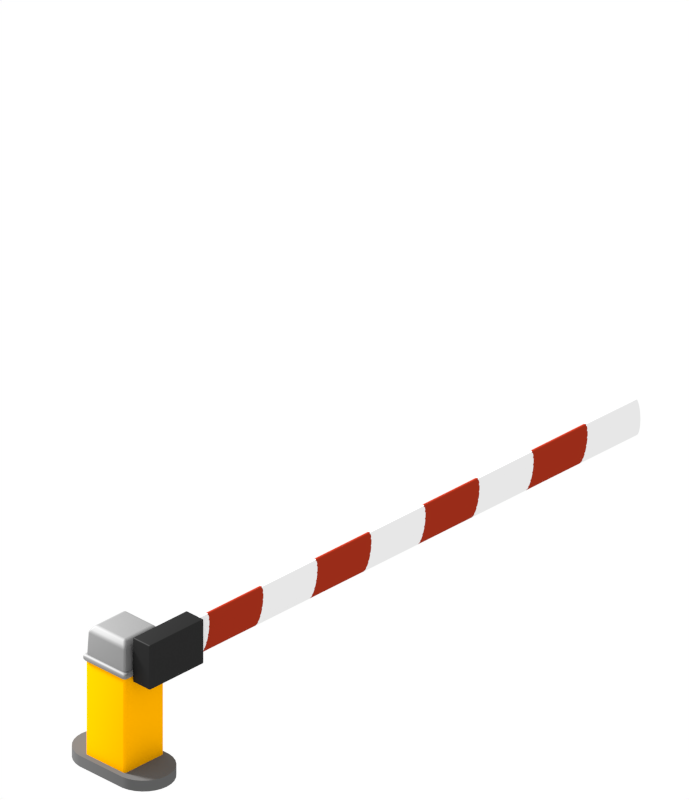 # Source: barrier.blend  (saved by Blender 2.79.0; exported with 4.5.12 LTS)
import bpy
from mathutils import Matrix  # noqa: F401  (used for matrix-valued properties, if any)

bpy.ops.wm.read_factory_settings(use_empty=True)
scene = bpy.context.scene
scene.name = 'Scene'

# ---- collections
col_collection_1 = bpy.data.collections.new('Collection 1'); scene.collection.children.link(col_collection_1)
col_collection_20 = bpy.data.collections.new('Collection 20'); scene.collection.children.link(col_collection_20)
col_collection_20.hide_render = True
col_collection_20.hide_viewport = True

# ---- materials (node trees are filled in below, after node groups)
mat_material_004 = bpy.data.materials.new('Material.004')
mat_material_004.alpha_threshold = 0.0
mat_material_004.roughness = 0.5
mat_material_002 = bpy.data.materials.new('Material.002')
mat_material_002.alpha_threshold = 0.0
mat_material_002.roughness = 0.5
mat_material_000 = bpy.data.materials.new('Material.000')
mat_material_000.alpha_threshold = 0.0
mat_material_000.diffuse_color = (0.3185, 0.02565, 0.009647, 1.0)
mat_material_000.roughness = 0.5
mat_material = bpy.data.materials.new('Material')
mat_material.alpha_threshold = 0.0
mat_material.roughness = 0.5
mat_material_005 = bpy.data.materials.new('Material.005')
mat_material_005.alpha_threshold = 0.0
mat_material_005.roughness = 0.5
mat_material_006 = bpy.data.materials.new('Material.006')
mat_material_006.alpha_threshold = 0.0
mat_material_006.roughness = 0.5

# ---- material node trees
mat_material_004.use_nodes = True; mat_material_004.node_tree.nodes.clear()
_N = mat_material_004.node_tree.nodes; _L = mat_material_004.node_tree.links
n0 = _N.new('ShaderNodeOutputMaterial'); n0.name = 'Material Output'; n0.location = (300, 300)
n1 = _N.new('ShaderNodeBsdfAnisotropic'); n1.name = 'Glossy BSDF'; n1.location = (10, 300)
n1.distribution = 'GGX'
n1.inputs[0].default_value = (0.0291, 0.0291, 0.0291, 1.0)
n1.inputs[1].default_value = 0.6455
_L.new(n1.outputs[0], n0.inputs[0])
n0.is_active_output = True
mat_material.use_nodes = True; mat_material.node_tree.nodes.clear()
_N = mat_material.node_tree.nodes; _L = mat_material.node_tree.links
n0 = _N.new('ShaderNodeOutputMaterial'); n0.name = 'Material Output'; n0.location = (300, 300)
n1 = _N.new('ShaderNodeBsdfDiffuse'); n1.name = 'Diffuse BSDF'; n1.location = (10, 300)
n1.inputs[0].default_value = (1.0, 0.4344, 0.0, 1.0)
_L.new(n1.outputs[0], n0.inputs[0])
n0.is_active_output = True
mat_material_005.use_nodes = True; mat_material_005.node_tree.nodes.clear()
_N = mat_material_005.node_tree.nodes; _L = mat_material_005.node_tree.links
n0 = _N.new('ShaderNodeOutputMaterial'); n0.name = 'Material Output'; n0.location = (300, 300)
n1 = _N.new('ShaderNodeBsdfAnisotropic'); n1.name = 'Glossy BSDF'; n1.location = (10, 300)
n1.distribution = 'GGX'
n1.inputs[0].default_value = (0.3424, 0.3424, 0.3424, 1.0)
n1.inputs[1].default_value = 0.7416
_L.new(n1.outputs[0], n0.inputs[0])
n0.is_active_output = True
mat_material_006.use_nodes = True; mat_material_006.node_tree.nodes.clear()
_N = mat_material_006.node_tree.nodes; _L = mat_material_006.node_tree.links
n0 = _N.new('ShaderNodeOutputMaterial'); n0.name = 'Material Output'; n0.location = (300, 300)
n1 = _N.new('ShaderNodeBsdfDiffuse'); n1.name = 'Diffuse BSDF'; n1.location = (10, 300)
n1.inputs[0].default_value = (0.1107, 0.1107, 0.1107, 1.0)
_L.new(n1.outputs[0], n0.inputs[0])
n0.is_active_output = True

# ---- world
world_world = bpy.data.worlds.new('World'); scene.world = world_world
world_world.use_nodes = True; world_world.node_tree.nodes.clear()
_N = world_world.node_tree.nodes; _L = world_world.node_tree.links
n0 = _N.new('ShaderNodeBackground'); n0.name = 'Background'; n0.location = (373, 315)
n1 = _N.new('ShaderNodeOutputWorld'); n1.name = 'World Output'; n1.location = (630, 300)
n2 = _N.new('ShaderNodeRGB'); n2.name = 'RGB'; n2.location = (146, 309)
n2.outputs[0].default_value = (1.0, 1.0, 1.0, 1.0)
_L.new(n0.outputs[0], n1.inputs[0])
_L.new(n2.outputs[0], n0.inputs[0])
n1.is_active_output = True
world_world.color = (0.307, 0.307, 0.307)
world_world.use_sun_shadow = False
world_world.sun_shadow_jitter_overblur = 0.0
world_world.cycles.sampling_method = 'NONE'
world_world.cycles.sample_map_resolution = 256

# ---- cameras
cam_camera = bpy.data.cameras.new('Camera')
cam_camera.type = 'ORTHO'
cam_camera.clip_start = 0.001
cam_camera.clip_end = 100.0
cam_camera.lens = 45.0
cam_camera.sensor_width = 32.0
cam_camera.sensor_height = 18.0
cam_camera.ortho_scale = 8.7
cam_camera.show_composition_thirds = True
cam_camera.dof.focus_distance = 0.0

# ---- lights
light_sun = bpy.data.lights.new('Sun', 'SUN')
light_sun.transmission_factor = 0.0
light_sun.angle = 0.1993
light_sun.energy = 7.3
light_sun.shadow_buffer_clip_start = 0.5
light_sun.shadow_soft_size = 0.1
light_sun.shadow_cascade_max_distance = 1000.0

# ---- meshes
me_cube_015 = bpy.data.meshes.new('Cube.015')
me_cube_015.from_pydata([(-1.0, -2.279, -2.091), (-1.0, -2.279, 2.091), (-1.0, 3.974, -2.091), (-1.0, 3.974, 2.091), (1.0, -2.279, -2.091), (1.0, -2.279, 2.091), (1.0, 3.974, -2.091), (1.0, 3.974, 2.091), (1.697e-06, 54.79, 0.5415), (1.697e-06, -1.33, 0.5415), (0.2072, 54.79, 0.5003), (0.2072, -1.33, 0.5003), (0.3829, 54.79, 0.3829), (0.3829, -1.33, 0.3829), (0.5003, 54.79, 0.2072), (0.5003, -1.33, 0.2072), (0.5415, 54.79, -3.575e-07), (0.5415, -1.33, -4.048e-07), (0.5003, 54.79, -0.2072), (0.5003, -1.33, -0.2072), (0.3829, 54.79, -0.3829), (0.3829, -1.33, -0.3829), (0.2072, 54.79, -0.5003), (0.2072, -1.33, -0.5003), (1.779e-06, 54.79, -0.5415), (1.779e-06, -1.33, -0.5415), (-0.2072, 54.79, -0.5003), (-0.2072, -1.33, -0.5003), (-0.3829, 54.79, -0.3829), (-0.3829, -1.33, -0.3829), (-0.5003, 54.79, -0.2072), (-0.5003, -1.33, -0.2072), (-0.5415, 54.79, -3.273e-07), (-0.5415, -1.33, -3.747e-07), (-0.5003, 54.79, 0.2072), (-0.5003, -1.33, 0.2072), (-0.3829, 54.79, 0.3829), (-0.3829, -1.33, 0.3829), (-0.2072, 54.79, 0.5003), (-0.2072, -1.33, 1.629), (1.697e-06, 54.79, 1.763), (0.2072, 54.79, 1.629), (0.2072, -1.33, 1.629), (1.697e-06, -1.33, 1.763), (0.3829, 54.79, 1.247), (0.3829, -1.33, 1.247), (0.5003, 54.79, 0.6747), (0.5003, -1.33, 0.6747), (0.5415, 54.79, -7.11e-08), (0.5415, -1.33, -2.252e-07), (0.5003, 54.79, -0.6747), (0.5003, -1.33, -0.6747), (0.3829, 54.79, -1.247), (0.3829, -1.33, -1.247), (0.2072, 54.79, -1.629), (0.2072, -1.33, -1.629), (1.779e-06, 54.79, -1.763), (1.779e-06, -1.33, -1.763), (-0.2072, 54.79, -1.629), (-0.2072, -1.33, -1.629), (-0.3829, 54.79, -1.247), (-0.3829, -1.33, -1.247), (-0.5003, 54.79, -0.6747), (-0.5003, -1.33, -0.6747), (-0.5415, 54.79, 2.699e-08), (-0.5415, -1.33, -1.271e-07), (-0.5003, 54.79, 0.6747), (-0.5003, -1.33, 0.6747), (-0.3829, 54.79, 1.247), (-0.3829, -1.33, 1.247), (-0.2072, 54.79, 1.629), (-0.2072, -1.33, 0.5003), (1.697e-06, 48.96, 1.753), (1.697e-06, 42.72, 1.753), (1.697e-06, 36.49, 1.753), (1.697e-06, 30.25, 1.753), (1.697e-06, 24.02, 1.753), (1.697e-06, 17.78, 1.753), (1.697e-06, 11.55, 1.753), (1.697e-06, 5.31, 1.753), (0.2072, 5.28, 1.62), (0.2072, 11.52, 1.62), (0.2072, 17.75, 1.62), (0.2072, 23.99, 1.62), (0.2072, 30.22, 1.62), (0.2072, 36.46, 1.62), (0.2072, 42.69, 1.62), (0.2072, 48.93, 1.62), (0.3829, 5.192, 1.24), (0.3829, 11.43, 1.24), (0.3829, 17.66, 1.24), (0.3829, 23.9, 1.24), (0.3829, 30.13, 1.24), (0.3829, 36.37, 1.24), (0.3829, 42.6, 1.24), (0.3829, 48.84, 1.24), (0.5003, 5.06, 0.6709), (0.5003, 11.3, 0.6709), (0.5003, 17.53, 0.6709), (0.5003, 23.77, 0.6709), (0.5003, 30.0, 0.6709), (0.5003, 36.24, 0.6709), (0.5003, 42.47, 0.6709), (0.5003, 48.71, 0.6709), (0.5415, 4.906, 8.783e-06), (0.5415, 11.14, 4.507e-06), (0.5415, 17.38, 4.504e-06), (0.5415, 23.61, 9.527e-07), (0.5415, 29.85, -2.121e-06), (0.5415, 36.08, -4.798e-06), (0.5415, 42.32, -4.804e-06), (0.5415, 48.55, -1.337e-05), (0.5003, 4.751, -0.6709), (0.5003, 10.99, -0.6709), (0.5003, 17.22, -0.6709), (0.5003, 23.46, -0.6709), (0.5003, 29.69, -0.6709), (0.5003, 35.93, -0.6709), (0.5003, 42.16, -0.6709), (0.5003, 48.4, -0.6709), (0.3829, 4.619, -1.24), (0.3829, 10.85, -1.24), (0.3829, 17.09, -1.24), (0.3829, 23.33, -1.24), (0.3829, 29.56, -1.24), (0.3829, 35.8, -1.24), (0.3829, 42.03, -1.24), (0.3829, 48.27, -1.24), (0.2072, 4.531, -1.62), (0.2072, 10.77, -1.62), (0.2072, 17.0, -1.62), (0.2072, 23.24, -1.62), (0.2072, 29.47, -1.62), (0.2072, 35.71, -1.62), (0.2072, 41.94, -1.62), (0.2072, 48.18, -1.62), (1.779e-06, 4.501, -1.753), (1.779e-06, 10.74, -1.753), (1.779e-06, 16.97, -1.753), (1.779e-06, 23.21, -1.753), (1.779e-06, 29.44, -1.753), (1.779e-06, 35.68, -1.753), (1.779e-06, 41.91, -1.753), (1.779e-06, 48.15, -1.753), (-0.2072, 4.531, -1.62), (-0.2072, 10.77, -1.62), (-0.2072, 17.0, -1.62), (-0.2072, 23.24, -1.62), (-0.2072, 29.47, -1.62), (-0.2072, 35.71, -1.62), (-0.2072, 41.94, -1.62), (-0.2072, 48.18, -1.62), (-0.3829, 4.619, -1.24), (-0.3829, 10.85, -1.24), (-0.3829, 17.09, -1.24), (-0.3829, 23.33, -1.24), (-0.3829, 29.56, -1.24), (-0.3829, 35.8, -1.24), (-0.3829, 42.03, -1.24), (-0.3829, 48.27, -1.24), (-0.5003, 4.751, -0.6709), (-0.5003, 10.99, -0.6709), (-0.5003, 17.22, -0.6709), (-0.5003, 23.46, -0.6709), (-0.5003, 29.69, -0.6709), (-0.5003, 35.93, -0.6709), (-0.5003, 42.16, -0.6709), (-0.5003, 48.4, -0.6709), (-0.5415, 4.906, 8.88e-06), (-0.5415, 11.14, 4.604e-06), (-0.5415, 17.38, 4.602e-06), (-0.5415, 23.61, 1.05e-06), (-0.5415, 29.85, -2.024e-06), (-0.5415, 36.08, -4.701e-06), (-0.5415, 42.32, -4.706e-06), (-0.5415, 48.55, -1.328e-05), (-0.5003, 5.06, 0.6709), (-0.5003, 11.3, 0.6709), (-0.5003, 17.53, 0.6709), (-0.5003, 23.77, 0.6709), (-0.5003, 30.0, 0.6709), (-0.5003, 36.24, 0.6709), (-0.5003, 42.47, 0.6709), (-0.5003, 48.71, 0.6709), (-0.3829, 5.192, 1.24), (-0.3829, 11.43, 1.24), (-0.3829, 17.66, 1.24), (-0.3829, 23.9, 1.24), (-0.3829, 30.13, 1.24), (-0.3829, 36.37, 1.24), (-0.3829, 42.6, 1.24), (-0.3829, 48.84, 1.24), (-0.2072, 5.28, 1.62), (-0.2072, 11.52, 1.62), (-0.2072, 17.75, 1.62), (-0.2072, 23.99, 1.62), (-0.2072, 30.22, 1.62), (-0.2072, 36.46, 1.62), (-0.2072, 42.69, 1.62), (-0.2072, 48.93, 1.62)], [], [(0, 1, 3, 2), (2, 3, 7, 6), (6, 7, 5, 4), (4, 5, 1, 0), (2, 6, 4, 0), (7, 3, 1, 5), (79, 43, 42, 80), (80, 42, 45, 88), (88, 45, 47, 96), (96, 47, 49, 104), (104, 49, 51, 112), (112, 51, 53, 120), (120, 53, 55, 128), (128, 55, 57, 136), (136, 57, 59, 144), (144, 59, 61, 152), (152, 61, 63, 160), (160, 63, 65, 168), (168, 65, 67, 176), (176, 67, 69, 184), (11, 9, 71, 37, 35, 33, 31, 29, 27, 25, 23, 21, 19, 17, 15, 13), (184, 69, 39, 192), (192, 39, 43, 79), (8, 10, 12, 14, 16, 18, 20, 22, 24, 26, 28, 30, 32, 34, 36, 38), (70, 199, 72, 40), (199, 198, 73, 72), (198, 197, 74, 73), (197, 196, 75, 74), (196, 195, 76, 75), (195, 194, 77, 76), (194, 193, 78, 77), (193, 192, 79, 78), (68, 191, 199, 70), (191, 190, 198, 199), (190, 189, 197, 198), (189, 188, 196, 197), (188, 187, 195, 196), (187, 186, 194, 195), (186, 185, 193, 194), (185, 184, 192, 193), (66, 183, 191, 68), (183, 182, 190, 191), (182, 181, 189, 190), (181, 180, 188, 189), (180, 179, 187, 188), (179, 178, 186, 187), (178, 177, 185, 186), (177, 176, 184, 185), (64, 175, 183, 66), (175, 174, 182, 183), (174, 173, 181, 182), (173, 172, 180, 181), (172, 171, 179, 180), (171, 170, 178, 179), (170, 169, 177, 178), (169, 168, 176, 177), (62, 167, 175, 64), (167, 166, 174, 175), (166, 165, 173, 174), (165, 164, 172, 173), (164, 163, 171, 172), (163, 162, 170, 171), (162, 161, 169, 170), (161, 160, 168, 169), (60, 159, 167, 62), (159, 158, 166, 167), (158, 157, 165, 166), (157, 156, 164, 165), (156, 155, 163, 164), (155, 154, 162, 163), (154, 153, 161, 162), (153, 152, 160, 161), (58, 151, 159, 60), (151, 150, 158, 159), (150, 149, 157, 158), (149, 148, 156, 157), (148, 147, 155, 156), (147, 146, 154, 155), (146, 145, 153, 154), (145, 144, 152, 153), (56, 143, 151, 58), (143, 142, 150, 151), (142, 141, 149, 150), (141, 140, 148, 149), (140, 139, 147, 148), (139, 138, 146, 147), (138, 137, 145, 146), (137, 136, 144, 145), (54, 135, 143, 56), (135, 134, 142, 143), (134, 133, 141, 142), (133, 132, 140, 141), (132, 131, 139, 140), (131, 130, 138, 139), (130, 129, 137, 138), (129, 128, 136, 137), (52, 127, 135, 54), (127, 126, 134, 135), (126, 125, 133, 134), (125, 124, 132, 133), (124, 123, 131, 132), (123, 122, 130, 131), (122, 121, 129, 130), (121, 120, 128, 129), (50, 119, 127, 52), (119, 118, 126, 127), (118, 117, 125, 126), (117, 116, 124, 125), (116, 115, 123, 124), (115, 114, 122, 123), (114, 113, 121, 122), (113, 112, 120, 121), (48, 111, 119, 50), (111, 110, 118, 119), (110, 109, 117, 118), (109, 108, 116, 117), (108, 107, 115, 116), (107, 106, 114, 115), (106, 105, 113, 114), (105, 104, 112, 113), (46, 103, 111, 48), (103, 102, 110, 111), (102, 101, 109, 110), (101, 100, 108, 109), (100, 99, 107, 108), (99, 98, 106, 107), (98, 97, 105, 106), (97, 96, 104, 105), (44, 95, 103, 46), (95, 94, 102, 103), (94, 93, 101, 102), (93, 92, 100, 101), (92, 91, 99, 100), (91, 90, 98, 99), (90, 89, 97, 98), (89, 88, 96, 97), (41, 87, 95, 44), (87, 86, 94, 95), (86, 85, 93, 94), (85, 84, 92, 93), (84, 83, 91, 92), (83, 82, 90, 91), (82, 81, 89, 90), (81, 80, 88, 89), (40, 72, 87, 41), (72, 73, 86, 87), (73, 74, 85, 86), (74, 75, 84, 85), (75, 76, 83, 84), (76, 77, 82, 83), (77, 78, 81, 82), (78, 79, 80, 81)])
me_cube_015.polygons.foreach_set('use_smooth', [True] * 152)
me_cube_015.polygons.foreach_set('material_index', [0, 0, 0, 0, 0, 0, 1, 1, 1, 1, 1, 1, 1, 1, 1, 1, 1, 1, 1, 1, 1, 1, 1, 1, 1, 2, 1, 2, 1, 2, 1, 2, 1, 2, 1, 2, 1, 2, 1, 2, 1, 2, 1, 2, 1, 2, 1, 2, 1, 2, 1, 2, 1, 2, 1, 2, 1, 2, 1, 2, 1, 2, 1, 2, 1, 2, 1, 2, 1, 2, 1, 2, 1, 2, 1, 2, 1, 2, 1, 2, 1, 2, 1, 2, 1, 2, 1, 2, 1, 2, 1, 2, 1, 2, 1, 2, 1, 2, 1, 2, 1, 2, 1, 2, 1, 2, 1, 2, 1, 2, 1, 2, 1, 2, 1, 2, 1, 2, 1, 2, 1, 2, 1, 2, 1, 2, 1, 2, 1, 2, 1, 2, 1, 2, 1, 2, 1, 2, 1, 2, 1, 2, 1, 2, 1, 2, 1, 2, 1, 2, 1, 2])
me_cube_015.materials.append(mat_material_004)
me_cube_015.materials.append(mat_material_002)
me_cube_015.materials.append(mat_material_000)
me_cube_015.materials.append(None)
me_cube_015.use_remesh_preserve_volume = False
me_cube_015.use_remesh_preserve_attributes = False
me_cube_015.use_mirror_vertex_groups = False
me_cube_015.update()
me_cube_014 = bpy.data.meshes.new('Cube.014')
me_cube_014.from_pydata([(-1.0, -1.0, -4.796), (-1.0, -1.0, -0.7196), (-1.0, 1.0, -4.796), (-1.0, 1.0, -0.7196), (1.0, -1.0, -4.796), (1.0, -1.0, -0.7196), (1.0, 1.0, -4.796), (1.0, 1.0, -0.7196), (-1.089, -1.089, -0.7196), (-1.089, 1.089, -0.7196), (1.089, 1.089, -0.7196), (1.089, -1.089, -0.7196), (-1.089, -1.089, -0.4542), (-1.089, 1.089, -0.4542), (1.089, 1.089, -0.4542), (1.089, -1.089, -0.4542), (-0.9873, -0.9873, -0.4542), (-0.9873, 0.9873, -0.4542), (0.9873, 0.9873, -0.4542), (0.9873, -0.9873, -0.4542), (-0.9465, -0.9465, 0.5304), (-0.9465, 0.9465, 0.5304), (0.9465, 0.9465, 0.5304), (0.9465, -0.9465, 0.5304), (-0.7507, -0.7507, 0.7466), (-0.7507, 0.7507, 0.7466), (0.7507, 0.7507, 0.7466), (0.7507, -0.7507, 0.7466), (-1.0, -1.0, -0.7196), (-1.0, 1.0, -0.7196), (1.0, 1.0, -0.7196), (1.0, -1.0, -0.7196), (-0.9873, -0.9873, -0.4542), (-0.9873, 0.9873, -0.4542), (0.9873, 0.9873, -0.4542), (0.9873, -0.9873, -0.4542)], [], [(0, 28, 29, 2), (2, 29, 30, 6), (6, 30, 31, 4), (4, 31, 28, 0), (2, 6, 4, 0), (7, 3, 9, 10), (11, 10, 14, 15), (5, 7, 10, 11), (3, 1, 8, 9), (1, 5, 11, 8), (12, 15, 19, 32), (9, 8, 12, 13), (8, 11, 15, 12), (10, 9, 13, 14), (35, 18, 22, 23), (14, 13, 33, 34), (15, 14, 34, 19), (13, 12, 32, 33), (20, 23, 27, 24), (17, 16, 20, 21), (16, 35, 23, 20), (18, 17, 21, 22), (26, 25, 24, 27), (22, 21, 25, 26), (23, 22, 26, 27), (21, 20, 24, 25)])
me_cube_014.polygons.foreach_set('use_smooth', [True] * 26)
me_cube_014.polygons.foreach_set('material_index', [0, 0, 0, 0, 0, 1, 1, 1, 1, 1, 1, 1, 1, 1, 1, 1, 1, 1, 1, 1, 1, 1, 1, 1, 1, 1])
me_cube_014.materials.append(mat_material)
me_cube_014.materials.append(mat_material_005)
me_cube_014.use_remesh_preserve_volume = False
me_cube_014.use_remesh_preserve_attributes = False
me_cube_014.use_mirror_vertex_groups = False
me_cube_014.update()
me_cylinder_005 = bpy.data.meshes.new('Cylinder.005')
me_cylinder_005.from_pydata([(-1.0, 5.96e-08, -0.1892), (-1.0, 5.96e-08, 0.1892), (-0.9781, 0.2079, -0.1892), (-0.9781, 0.2079, 0.1892), (-0.9135, 0.4067, -0.1892), (-0.9135, 0.4067, 0.1892), (-0.809, 0.5878, -0.1892), (-0.809, 0.5878, 0.1892), (-0.6691, 0.7431, -0.1892), (-0.6691, 0.7431, 0.1892), (-0.5, 0.866, -0.1892), (-0.5, 0.866, 0.1892), (-0.309, 0.9511, -0.1892), (-0.309, 0.9511, 0.1892), (-0.1045, 0.9945, -0.1892), (-0.1045, 0.9945, 0.1892), (1.75, 0.9945, -0.1892), (1.75, 0.9945, 0.1892), (1.955, 0.9511, -0.1892), (1.955, 0.9511, 0.1892), (2.146, 0.866, -0.1892), (2.146, 0.866, 0.1892), (2.315, 0.7431, -0.1892), (2.315, 0.7431, 0.1892), (2.455, 0.5878, -0.1892), (2.455, 0.5878, 0.1892), (2.559, 0.4067, -0.1892), (2.559, 0.4067, 0.1892), (2.624, 0.2079, -0.1892), (2.624, 0.2079, 0.1892), (2.646, 0.0, -0.1892), (2.646, 0.0, 0.1892), (2.624, -0.2079, -0.1892), (2.624, -0.2079, 0.1892), (2.559, -0.4067, -0.1892), (2.559, -0.4067, 0.1892), (2.455, -0.5878, -0.1892), (2.455, -0.5878, 0.1892), (2.315, -0.7431, -0.1892), (2.315, -0.7431, 0.1892), (2.146, -0.866, -0.1892), (2.146, -0.866, 0.1892), (1.955, -0.9511, -0.1892), (1.955, -0.9511, 0.1892), (1.75, -0.9945, -0.1892), (1.75, -0.9945, 0.1892), (-0.1045, -0.9945, -0.1892), (-0.1045, -0.9945, 0.1892), (-0.309, -0.9511, -0.1892), (-0.309, -0.9511, 0.1892), (-0.5, -0.866, -0.1892), (-0.5, -0.866, 0.1892), (-0.6691, -0.7431, -0.1892), (-0.6691, -0.7431, 0.1892), (-0.809, -0.5878, -0.1892), (-0.809, -0.5878, 0.1892), (-0.9135, -0.4067, -0.1892), (-0.9135, -0.4067, 0.1892), (-0.9781, -0.2079, -0.1892), (-0.9781, -0.2079, 0.1892), (-1.0, 5.96e-08, -0.1892), (-0.9781, 0.2079, -0.1892), (-0.9781, 0.2079, 0.1892), (-1.0, 5.96e-08, 0.1892), (-0.9135, 0.4067, -0.1892), (-0.9135, 0.4067, 0.1892), (-0.809, 0.5878, -0.1892), (-0.809, 0.5878, 0.1892), (-0.6691, 0.7431, -0.1892), (-0.6691, 0.7431, 0.1892), (-0.5, 0.866, -0.1892), (-0.5, 0.866, 0.1892), (-0.309, 0.9511, -0.1892), (-0.309, 0.9511, 0.1892), (-0.1045, 0.9945, -0.1892), (-0.1045, 0.9945, 0.1892), (1.75, 0.9945, -0.1892), (1.75, 0.9945, 0.1892), (1.955, 0.9511, -0.1892), (1.955, 0.9511, 0.1892), (2.146, 0.866, -0.1892), (2.146, 0.866, 0.1892), (2.315, 0.7431, -0.1892), (2.315, 0.7431, 0.1892), (2.455, 0.5878, -0.1892), (2.455, 0.5878, 0.1892), (2.559, 0.4067, -0.1892), (2.559, 0.4067, 0.1892), (2.624, 0.2079, -0.1892), (2.624, 0.2079, 0.1892), (2.646, 0.0, -0.1892), (2.646, 0.0, 0.1892), (2.624, -0.2079, -0.1892), (2.624, -0.2079, 0.1892), (2.559, -0.4067, -0.1892), (2.559, -0.4067, 0.1892), (2.455, -0.5878, -0.1892), (2.455, -0.5878, 0.1892), (2.315, -0.7431, -0.1892), (2.315, -0.7431, 0.1892), (2.146, -0.866, -0.1892), (2.146, -0.866, 0.1892), (1.955, -0.9511, -0.1892), (1.955, -0.9511, 0.1892), (1.75, -0.9945, -0.1892), (1.75, -0.9945, 0.1892), (-0.1045, -0.9945, -0.1892), (-0.1045, -0.9945, 0.1892), (-0.309, -0.9511, -0.1892), (-0.309, -0.9511, 0.1892), (-0.5, -0.866, -0.1892), (-0.5, -0.866, 0.1892), (-0.6691, -0.7431, -0.1892), (-0.6691, -0.7431, 0.1892), (-0.809, -0.5878, -0.1892), (-0.809, -0.5878, 0.1892), (-0.9135, -0.4067, -0.1892), (-0.9135, -0.4067, 0.1892), (-0.9781, -0.2079, -0.1892), (-0.9781, -0.2079, 0.1892)], [], [(60, 63, 62, 61), (61, 62, 65, 64), (64, 65, 67, 66), (66, 67, 69, 68), (68, 69, 71, 70), (70, 71, 73, 72), (72, 73, 75, 74), (74, 75, 77, 76), (76, 77, 79, 78), (78, 79, 81, 80), (80, 81, 83, 82), (82, 83, 85, 84), (84, 85, 87, 86), (86, 87, 89, 88), (88, 89, 91, 90), (90, 91, 93, 92), (92, 93, 95, 94), (94, 95, 97, 96), (96, 97, 99, 98), (98, 99, 101, 100), (100, 101, 103, 102), (102, 103, 105, 104), (104, 105, 107, 106), (106, 107, 109, 108), (108, 109, 111, 110), (110, 111, 113, 112), (112, 113, 115, 114), (114, 115, 117, 116), (3, 1, 119, 57, 55, 53, 51, 49, 47, 45, 43, 41, 39, 37, 35, 33, 31, 29, 27, 25, 23, 21, 19, 17, 15, 13, 11, 9, 7, 5), (116, 117, 59, 118), (118, 59, 63, 60), (0, 2, 4, 6, 8, 10, 12, 14, 16, 18, 20, 22, 24, 26, 28, 30, 32, 34, 36, 38, 40, 42, 44, 46, 48, 50, 52, 54, 56, 58)])
me_cylinder_005.polygons.foreach_set('use_smooth', [True] * 32)
me_cylinder_005.materials.append(mat_material_006)
me_cylinder_005.use_remesh_preserve_volume = False
me_cylinder_005.use_remesh_preserve_attributes = False
me_cylinder_005.use_mirror_vertex_groups = False
me_cylinder_005.update()

# ---- curves / text
cu_beziercircle_009 = bpy.data.curves.new('BezierCircle.009', 'CURVE')
cu_beziercircle_009.dimensions = '3D'
_sp = cu_beziercircle_009.splines.new('BEZIER'); _sp.bezier_points.add(3)
_sp.bezier_points.foreach_set('co', [-0.0324, 0.9895, 0.0, 0.9895, 0.0324, 0.0, 0.0324, -0.9895, 0.0, -0.9895, -0.0324, 0.0])
_sp.bezier_points.foreach_set('handle_left', [-0.8703, 1.468, 0.0, 1.468, 0.8703, 0.0, 0.8703, -1.468, 0.0, -1.468, -0.8703, 0.0])
_sp.bezier_points.foreach_set('handle_right', [0.8055, 0.5109, 0.0, 0.5109, -0.8055, 0.0, -0.8055, -0.5109, 0.0, -0.5109, 0.8055, 0.0])
for _p, _l, _r in zip(_sp.bezier_points, ['ALIGNED', 'ALIGNED', 'ALIGNED', 'ALIGNED'], ['ALIGNED', 'ALIGNED', 'ALIGNED', 'ALIGNED']): _p.handle_left_type = _l; _p.handle_right_type = _r
_sp.order_u = 0
_sp.order_v = 0
_sp.resolution_u = 6
_sp.use_cyclic_u = True
cu_beziercircle_009.use_path = True
cu_beziercircle_009.use_path_clamp = True
cu_beziercircle_009.bevel_resolution = 0
cu_beziercircle_009.resolution_u = 6
cu_beziercircle_009.fill_mode = 'HALF'
cu_beziercircle_008 = bpy.data.curves.new('BezierCircle.008', 'CURVE')
cu_beziercircle_008.dimensions = '3D'
_sp = cu_beziercircle_008.splines.new('BEZIER'); _sp.bezier_points.add(3)
_sp.bezier_points.foreach_set('co', [-0.8097, 0.5697, 0.0, 0.5697, 0.8097, 0.0, 0.8097, -0.5697, 0.0, -0.5697, -0.8097, 0.0])
_sp.bezier_points.foreach_set('handle_left', [-1.696, 0.1886, 0.0, 0.1886, 1.696, 0.0, 1.696, -0.1886, 0.0, -0.1886, -1.696, 0.0])
_sp.bezier_points.foreach_set('handle_right', [0.07683, 0.9508, 0.0, 0.9508, -0.07683, 0.0, -0.07683, -0.9508, 0.0, -0.9508, 0.07683, 0.0])
for _p, _l, _r in zip(_sp.bezier_points, ['ALIGNED', 'ALIGNED', 'ALIGNED', 'ALIGNED'], ['ALIGNED', 'ALIGNED', 'ALIGNED', 'ALIGNED']): _p.handle_left_type = _l; _p.handle_right_type = _r
_sp.order_u = 0
_sp.order_v = 0
_sp.resolution_u = 6
_sp.use_cyclic_u = True
cu_beziercircle_008.use_path = True
cu_beziercircle_008.use_path_clamp = True
cu_beziercircle_008.bevel_resolution = 0
cu_beziercircle_008.resolution_u = 6
cu_beziercircle_008.fill_mode = 'HALF'
cu_beziercircle_007 = bpy.data.curves.new('BezierCircle.007', 'CURVE')
cu_beziercircle_007.dimensions = '3D'
_sp = cu_beziercircle_007.splines.new('BEZIER'); _sp.bezier_points.add(3)
_sp.bezier_points.foreach_set('co', [-0.7762, 0.5461, 0.0, 0.5461, 0.7762, 0.0, 0.7762, -0.5461, 0.0, -0.5461, -0.7762, 0.0])
_sp.bezier_points.foreach_set('handle_left', [-1.626, 0.1808, 0.0, 0.1808, 1.626, 0.0, 1.626, -0.1808, 0.0, -0.1808, -1.626, 0.0])
_sp.bezier_points.foreach_set('handle_right', [0.07365, 0.9115, 0.0, 0.9115, -0.07365, 0.0, -0.07365, -0.9115, 0.0, -0.9115, 0.07365, 0.0])
for _p, _l, _r in zip(_sp.bezier_points, ['ALIGNED', 'ALIGNED', 'ALIGNED', 'ALIGNED'], ['ALIGNED', 'ALIGNED', 'ALIGNED', 'ALIGNED']): _p.handle_left_type = _l; _p.handle_right_type = _r
_sp.order_u = 0
_sp.order_v = 0
_sp.resolution_u = 6
_sp.use_cyclic_u = True
cu_beziercircle_007.use_path = True
cu_beziercircle_007.use_path_clamp = True
cu_beziercircle_007.bevel_resolution = 0
cu_beziercircle_007.resolution_u = 6
cu_beziercircle_007.fill_mode = 'HALF'
cu_beziercircle_006 = bpy.data.curves.new('BezierCircle.006', 'CURVE')
cu_beziercircle_006.dimensions = '3D'
_sp = cu_beziercircle_006.splines.new('BEZIER'); _sp.bezier_points.add(3)
_sp.bezier_points.foreach_set('co', [-0.9404, 0.1279, 0.0, 0.1279, 0.9404, 0.0, 0.9404, -0.1279, 0.0, -0.1279, -0.9404, 0.0])
_sp.bezier_points.foreach_set('handle_left', [-1.527, -0.5874, 0.0, -0.5874, 1.527, 0.0, 1.527, 0.5874, 0.0, 0.5874, -1.527, 0.0])
_sp.bezier_points.foreach_set('handle_right', [-0.3539, 0.8432, 0.0, 0.8432, 0.3539, 0.0, 0.3539, -0.8432, 0.0, -0.8432, -0.3539, 0.0])
for _p, _l, _r in zip(_sp.bezier_points, ['ALIGNED', 'ALIGNED', 'ALIGNED', 'ALIGNED'], ['ALIGNED', 'ALIGNED', 'ALIGNED', 'ALIGNED']): _p.handle_left_type = _l; _p.handle_right_type = _r
_sp.order_u = 0
_sp.order_v = 0
_sp.resolution_u = 6
_sp.use_cyclic_u = True
cu_beziercircle_006.use_path = True
cu_beziercircle_006.use_path_clamp = True
cu_beziercircle_006.bevel_resolution = 0
cu_beziercircle_006.resolution_u = 6
cu_beziercircle_006.fill_mode = 'HALF'
cu_beziercircle_005 = bpy.data.curves.new('BezierCircle.005', 'CURVE')
cu_beziercircle_005.dimensions = '3D'
_sp = cu_beziercircle_005.splines.new('BEZIER'); _sp.bezier_points.add(3)
_sp.bezier_points.foreach_set('co', [-0.4829, -0.2791, 0.0, -0.2791, 0.4829, 0.0, 0.4829, 0.2791, 0.0, 0.2791, -0.4829, 0.0])
_sp.bezier_points.foreach_set('handle_left', [-0.4926, -0.5869, 0.0, -0.5869, 0.4926, 0.0, 0.4926, 0.5869, 0.0, 0.5869, -0.4926, 0.0])
_sp.bezier_points.foreach_set('handle_right', [-0.4732, 0.02873, 0.0, 0.02873, 0.4732, 0.0, 0.4732, -0.02873, 0.0, -0.02873, -0.4732, 0.0])
for _p, _l, _r in zip(_sp.bezier_points, ['ALIGNED', 'ALIGNED', 'ALIGNED', 'ALIGNED'], ['ALIGNED', 'ALIGNED', 'ALIGNED', 'ALIGNED']): _p.handle_left_type = _l; _p.handle_right_type = _r
_sp.order_u = 0
_sp.order_v = 0
_sp.resolution_u = 6
_sp.use_cyclic_u = True
cu_beziercircle_005.use_path = True
cu_beziercircle_005.use_path_clamp = True
cu_beziercircle_005.bevel_resolution = 0
cu_beziercircle_005.resolution_u = 6
cu_beziercircle_005.fill_mode = 'HALF'
cu_beziercircle_004 = bpy.data.curves.new('BezierCircle.004', 'CURVE')
cu_beziercircle_004.dimensions = '3D'
_sp = cu_beziercircle_004.splines.new('BEZIER'); _sp.bezier_points.add(3)
_sp.bezier_points.foreach_set('co', [-0.9079, -0.2767, 0.0, -0.2767, 0.9079, 0.0, 0.9079, 0.2767, 0.0, 0.2767, -0.9079, 0.0])
_sp.bezier_points.foreach_set('handle_left', [-1.142, -1.172, 0.0, -1.172, 1.142, 0.0, 1.142, 1.172, 0.0, 1.172, -1.142, 0.0])
_sp.bezier_points.foreach_set('handle_right', [-0.6738, 0.6183, 0.0, 0.6183, 0.6738, 0.0, 0.6738, -0.6183, 0.0, -0.6183, -0.6738, 0.0])
for _p, _l, _r in zip(_sp.bezier_points, ['ALIGNED', 'ALIGNED', 'ALIGNED', 'ALIGNED'], ['ALIGNED', 'ALIGNED', 'ALIGNED', 'ALIGNED']): _p.handle_left_type = _l; _p.handle_right_type = _r
_sp.order_u = 0
_sp.order_v = 0
_sp.resolution_u = 6
_sp.use_cyclic_u = True
cu_beziercircle_004.use_path = True
cu_beziercircle_004.use_path_clamp = True
cu_beziercircle_004.bevel_resolution = 0
cu_beziercircle_004.resolution_u = 6
cu_beziercircle_004.fill_mode = 'HALF'
cu_beziercircle_003 = bpy.data.curves.new('BezierCircle.003', 'CURVE')
cu_beziercircle_003.dimensions = '3D'
_sp = cu_beziercircle_003.splines.new('BEZIER'); _sp.bezier_points.add(3)
_sp.bezier_points.foreach_set('co', [-0.7388, -0.6739, 0.0, -0.6739, 0.7388, 0.0, 0.7388, 0.6739, 0.0, 0.6739, -0.7388, 0.0])
_sp.bezier_points.foreach_set('handle_left', [-0.5567, -1.631, 0.0, -1.631, 0.5567, 0.0, 0.5567, 1.631, 0.0, 1.631, -0.5567, 0.0])
_sp.bezier_points.foreach_set('handle_right', [-0.9208, 0.2836, 0.0, 0.2836, 0.9208, 0.0, 0.9208, -0.2836, 0.0, -0.2836, -0.9208, 0.0])
for _p, _l, _r in zip(_sp.bezier_points, ['ALIGNED', 'ALIGNED', 'ALIGNED', 'ALIGNED'], ['ALIGNED', 'ALIGNED', 'ALIGNED', 'ALIGNED']): _p.handle_left_type = _l; _p.handle_right_type = _r
_sp.order_u = 0
_sp.order_v = 0
_sp.resolution_u = 6
_sp.use_cyclic_u = True
cu_beziercircle_003.use_path = True
cu_beziercircle_003.use_path_clamp = True
cu_beziercircle_003.bevel_resolution = 0
cu_beziercircle_003.resolution_u = 6
cu_beziercircle_003.fill_mode = 'HALF'
cu_beziercircle_002 = bpy.data.curves.new('BezierCircle.002', 'CURVE')
cu_beziercircle_002.dimensions = '3D'
_sp = cu_beziercircle_002.splines.new('BEZIER'); _sp.bezier_points.add(3)
_sp.bezier_points.foreach_set('co', [-0.7699, 0.6381, 0.0, 0.6381, 0.7699, 0.0, 0.7699, -0.6381, 0.0, -0.6381, -0.7699, 0.0])
_sp.bezier_points.foreach_set('handle_left', [-1.293, 0.4628, 0.0, 0.4628, 1.293, 0.0, 1.293, -0.4628, 0.0, -0.4628, -1.293, 0.0])
_sp.bezier_points.foreach_set('handle_right', [-0.2464, 0.8135, 0.0, 0.8135, 0.2464, 0.0, 0.2464, -0.8135, 0.0, -0.8135, -0.2464, 0.0])
for _p, _l, _r in zip(_sp.bezier_points, ['ALIGNED', 'ALIGNED', 'ALIGNED', 'ALIGNED'], ['ALIGNED', 'ALIGNED', 'ALIGNED', 'ALIGNED']): _p.handle_left_type = _l; _p.handle_right_type = _r
_sp.order_u = 0
_sp.order_v = 0
_sp.resolution_u = 6
_sp.use_cyclic_u = True
cu_beziercircle_002.use_path = True
cu_beziercircle_002.use_path_clamp = True
cu_beziercircle_002.bevel_resolution = 0
cu_beziercircle_002.resolution_u = 6
cu_beziercircle_002.fill_mode = 'HALF'
cu_beziercircle_001 = bpy.data.curves.new('BezierCircle.001', 'CURVE')
cu_beziercircle_001.dimensions = '3D'
_sp = cu_beziercircle_001.splines.new('BEZIER'); _sp.bezier_points.add(3)
_sp.bezier_points.foreach_set('co', [-1.0, 0.0, 0.0, 0.0, 1.0, 0.0, 1.0, 0.0, 0.0, 0.0, -1.0, 0.0])
_sp.bezier_points.foreach_set('handle_left', [-1.511, -0.8301, 0.0, -0.8301, 1.511, 0.0, 1.511, 0.8301, 0.0, 0.8301, -1.511, 0.0])
_sp.bezier_points.foreach_set('handle_right', [-0.4892, 0.8301, 0.0, 0.8301, 0.4892, 0.0, 0.4892, -0.8301, 0.0, -0.8301, -0.4892, 0.0])
for _p, _l, _r in zip(_sp.bezier_points, ['ALIGNED', 'ALIGNED', 'ALIGNED', 'ALIGNED'], ['ALIGNED', 'ALIGNED', 'ALIGNED', 'ALIGNED']): _p.handle_left_type = _l; _p.handle_right_type = _r
_sp.order_u = 0
_sp.order_v = 0
_sp.resolution_u = 6
_sp.use_cyclic_u = True
cu_beziercircle_001.use_path = True
cu_beziercircle_001.use_path_clamp = True
cu_beziercircle_001.bevel_resolution = 0
cu_beziercircle_001.resolution_u = 6
cu_beziercircle_001.fill_mode = 'HALF'
cu_beziercircle = bpy.data.curves.new('BezierCircle', 'CURVE')
cu_beziercircle.dimensions = '3D'
_sp = cu_beziercircle.splines.new('BEZIER'); _sp.bezier_points.add(3)
_sp.bezier_points.foreach_set('co', [-1.0, 0.0, 0.0, 0.0, 1.0, 0.0, 1.0, 0.0, 0.0, 0.0, -1.0, 0.0])
_sp.bezier_points.foreach_set('handle_left', [-1.0, -0.5521, 0.0, -0.5521, 1.0, 0.0, 1.0, 0.5521, 0.0, 0.5521, -1.0, 0.0])
_sp.bezier_points.foreach_set('handle_right', [-1.0, 0.5521, 0.0, 0.5521, 1.0, 0.0, 1.0, -0.5521, 0.0, -0.5521, -1.0, 0.0])
for _p, _l, _r in zip(_sp.bezier_points, ['AUTO', 'AUTO', 'AUTO', 'AUTO'], ['AUTO', 'AUTO', 'AUTO', 'AUTO']): _p.handle_left_type = _l; _p.handle_right_type = _r
_sp.order_u = 0
_sp.order_v = 0
_sp.resolution_u = 6
_sp.use_cyclic_u = True
cu_beziercircle.use_path = True
cu_beziercircle.use_path_clamp = True
cu_beziercircle.bevel_resolution = 0
cu_beziercircle.resolution_u = 6
cu_beziercircle.fill_mode = 'HALF'

# ---- objects
ob_empty = bpy.data.objects.new('Empty', None)
ob_cube_001 = bpy.data.objects.new('Cube.001', me_cube_015)
ob_cube_002 = bpy.data.objects.new('Cube.002', me_cube_014)
ob_cylinder_001 = bpy.data.objects.new('Cylinder.001', me_cylinder_005)
ob_sun = bpy.data.objects.new('Sun', light_sun)
ob_camera = bpy.data.objects.new('Camera', cam_camera)
ob_bev2_006 = bpy.data.objects.new('bev2.006', cu_beziercircle_009)
ob_bev2_005 = bpy.data.objects.new('bev2.005', cu_beziercircle_008)
ob_bev2_004 = bpy.data.objects.new('bev2.004', cu_beziercircle_007)
ob_bev2_003 = bpy.data.objects.new('bev2.003', cu_beziercircle_006)
ob_bev1_002 = bpy.data.objects.new('bev1.002', cu_beziercircle_005)
ob_bev2_002 = bpy.data.objects.new('bev2.002', cu_beziercircle_004)
ob_bev2_001 = bpy.data.objects.new('bev2.001', cu_beziercircle_003)
ob_bev1_001 = bpy.data.objects.new('bev1.001', cu_beziercircle_002)
ob_bev2 = bpy.data.objects.new('bev2', cu_beziercircle_001)
ob_bev1 = bpy.data.objects.new('bev1', cu_beziercircle)

# ---- transforms, parenting, visibility, modifiers, constraints
ob_empty.location = (0.0, 0.0, 0.0)
ob_empty.empty_image_offset = (0.0, 0.0)
ob_empty.lineart.crease_threshold = 0.0
ob_cube_001.parent = ob_empty
ob_cube_001.location = (0.6486, -3.913, 1.595)
ob_cube_001.scale = (0.1333, 0.1333, 0.1333)
ob_cube_001.lineart.crease_threshold = 0.0
_m = ob_cube_001.modifiers.new('Bevel', 'BEVEL')
_m.width = 0.236
_m.width_pct = 0.236
_m.segments = 5
_m.limit_method = 'NONE'
_m.spread = 0.0
ob_cube_002.parent = ob_empty
ob_cube_002.location = (0.1972, -4.017, 1.595)
ob_cube_002.scale = (0.3007, 0.3007, 0.3007)
ob_cube_002.lineart.crease_threshold = 0.0
_m = ob_cube_002.modifiers.new('Bevel', 'BEVEL')
_m.segments = 4
_m.limit_method = 'NONE'
_m.spread = 0.0
ob_cylinder_001.parent = ob_empty
ob_cylinder_001.location = (-0.09364, -4.032, 0.132)
ob_cylinder_001.scale = (0.3599, 0.3599, 0.3599)
ob_cylinder_001.lineart.crease_threshold = 0.0
ob_sun.location = (0.0, 0.0, 0.0)
ob_sun.rotation_euler = (0.5905, 0.7111, 4.253)
ob_sun.lineart.crease_threshold = 0.0
ob_camera.location = (31.69, -32.13, 28.99)
ob_camera.rotation_euler = (1.047, 0.0, 0.7854)
ob_camera.lock_rotations_4d = False
ob_camera.empty_display_type = 'ARROWS'
ob_camera.color = (0.0, 0.0, 0.0, 0.0)
ob_camera.display_type = 'WIRE'
ob_camera.lineart.crease_threshold = 0.0
ob_bev2_006.location = (0.0, 0.0, 0.0)
ob_bev2_006.scale = (0.01628, 0.01628, 0.01628)
ob_bev2_006.hide_viewport = True
ob_bev2_006.lineart.crease_threshold = 0.0
ob_bev2_005.location = (0.0, 0.0, 0.0)
ob_bev2_005.scale = (0.01628, 0.01628, 0.01628)
ob_bev2_005.hide_viewport = True
ob_bev2_005.lineart.crease_threshold = 0.0
ob_bev2_004.location = (0.0, 0.0, 0.0)
ob_bev2_004.scale = (0.01628, 0.01628, 0.01628)
ob_bev2_004.hide_viewport = True
ob_bev2_004.lineart.crease_threshold = 0.0
ob_bev2_003.location = (0.0, 0.0, 0.0)
ob_bev2_003.scale = (0.01628, 0.01628, 0.01628)
ob_bev2_003.hide_viewport = True
ob_bev2_003.lineart.crease_threshold = 0.0
ob_bev1_002.location = (0.0, 0.0, 0.0)
ob_bev1_002.scale = (0.01244, 0.01244, 0.01244)
ob_bev1_002.hide_viewport = True
ob_bev1_002.lineart.crease_threshold = 0.0
ob_bev2_002.location = (0.0, 0.0, 0.0)
ob_bev2_002.scale = (0.02123, 0.02123, 0.02123)
ob_bev2_002.hide_viewport = True
ob_bev2_002.lineart.crease_threshold = 0.0
ob_bev2_001.location = (0.0, 0.0, 0.0)
ob_bev2_001.scale = (0.02123, 0.02123, 0.02123)
ob_bev2_001.hide_viewport = True
ob_bev2_001.lineart.crease_threshold = 0.0
ob_bev1_001.location = (0.0, 0.0, 0.0)
ob_bev1_001.scale = (0.01244, 0.01244, 0.01244)
ob_bev1_001.hide_viewport = True
ob_bev1_001.lineart.crease_threshold = 0.0
ob_bev2.location = (0.0, 0.0, 0.0)
ob_bev2.scale = (0.02123, 0.02123, 0.02123)
ob_bev2.hide_viewport = True
ob_bev2.lineart.crease_threshold = 0.0
ob_bev1.location = (0.0, 0.0, 0.0)
ob_bev1.scale = (0.01372, 0.01372, 0.01372)
ob_bev1.hide_viewport = True
ob_bev1.lineart.crease_threshold = 0.0

# ---- collection membership
col_collection_1.objects.link(ob_empty)
col_collection_1.objects.link(ob_cube_001)
col_collection_1.objects.link(ob_cube_002)
col_collection_1.objects.link(ob_cylinder_001)
col_collection_1.objects.link(ob_sun)
col_collection_1.objects.link(ob_camera)
col_collection_20.objects.link(ob_bev2_006)
col_collection_20.objects.link(ob_bev2_005)
col_collection_20.objects.link(ob_bev2_004)
col_collection_20.objects.link(ob_bev2_003)
col_collection_20.objects.link(ob_bev1_002)
col_collection_20.objects.link(ob_bev2_002)
col_collection_20.objects.link(ob_bev2_001)
col_collection_20.objects.link(ob_bev1_001)
col_collection_20.objects.link(ob_bev2)
col_collection_20.objects.link(ob_bev1)

# ---- scene / render settings (as saved in the file)
scene.camera = ob_camera
scene.frame_start = 1; scene.frame_end = 24; scene.frame_set(0)
scene.render.engine = 'CYCLES'
scene.render.resolution_x = 131
scene.render.resolution_y = 152
scene.render.resolution_percentage = 75
scene.render.dither_intensity = 0.0
scene.render.film_transparent = True
scene.render.use_sequencer = False
scene.cycles.use_denoising = False
scene.cycles.samples = 150
scene.cycles.sampling_pattern = 'TABULATED_SOBOL'
scene.cycles.light_sampling_threshold = 0.0
scene.cycles.use_adaptive_sampling = False
scene.cycles.use_light_tree = False
scene.cycles.blur_glossy = 0.0
scene.cycles.volume_bounces = 1
scene.cycles.pixel_filter_type = 'GAUSSIAN'
scene.cycles.sample_clamp_indirect = 0.0
scene.view_settings.view_transform = 'Standard'
bpy.context.view_layer.update()

